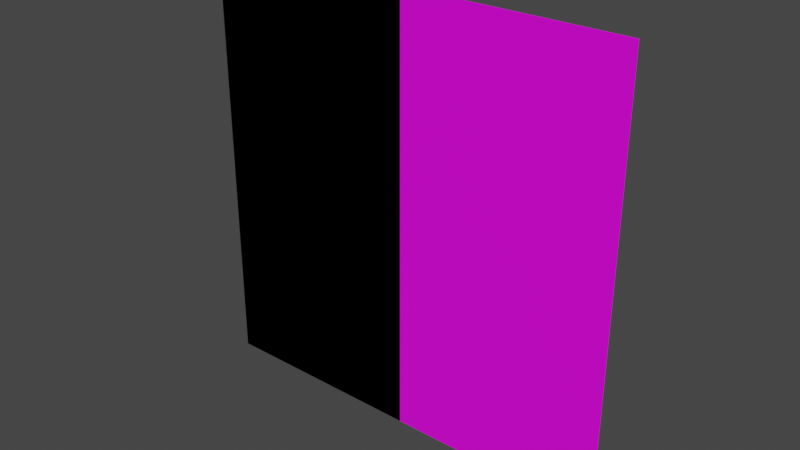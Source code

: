 # Source: AdvertisementPlane.blend  (saved by Blender 3.0.42; exported with 4.5.12 LTS)
import bpy
from mathutils import Matrix  # noqa: F401  (used for matrix-valued properties, if any)

bpy.ops.wm.read_factory_settings(use_empty=True)
scene = bpy.context.scene
scene.name = 'Scene'

# ---- images (referenced by path relative to the original .blend; pixels are not part of the script)
import os
ASSET_DIR = os.environ.get("B2B_ASSET_DIR", "")  # directory of the original .blend (textures are referenced by path, not embedded)
HERE = os.path.dirname(os.path.abspath(__file__))  # packed textures are extracted next to this script under _unpacked/

def load_image(name, relpath, width, height, colorspace="sRGB"):
    """Load a texture the original file referenced (path relative to the .blend, or extracted next to this script)."""
    p = next((c for c in (os.path.join(HERE, relpath), os.path.join(ASSET_DIR, relpath)) if relpath and os.path.exists(c)), "")
    if p:
        img = bpy.data.images.load(p, check_existing=True)
        img.name = name
    else:  # same state as the original file: an image datablock whose file is absent (Cycles renders it pink)
        img = bpy.data.images.new(name, width, height)
        img.source = "FILE"
        img.filepath = "//" + (relpath or name)
    img.colorspace_settings.name = colorspace
    return img
img_u_logo_black_rgb_png = load_image('U_Logo_Black_RGB.png', 'U_Logo_Black_RGB.png', 1024, 1024, 'sRGB')

# ---- materials (node trees are filled in below, after node groups)
mat_material = bpy.data.materials.new('Material')
mat_material.alpha_threshold = 0.0
mat_material.use_transparent_shadow = False
mat_material.line_color = (0.0, 0.0, 0.0, 1.0)

# ---- material node trees
mat_material.use_nodes = True; mat_material.node_tree.nodes.clear()
_N = mat_material.node_tree.nodes; _L = mat_material.node_tree.links
n0 = _N.new('ShaderNodeOutputMaterial'); n0.name = 'Material Output'; n0.location = (300, 300)
n1 = _N.new('ShaderNodeBsdfPrincipled'); n1.name = 'Principled BSDF'; n1.location = (10, 300)
n1.distribution = 'GGX'
n1.subsurface_method = 'RANDOM_WALK_SKIN'
n1.inputs[2].default_value = 0.4
n1.inputs[3].default_value = 1.45
n1.inputs[27].default_value = (0.0, 0.0, 0.0, 1.0)
n1.inputs[28].default_value = 1.0
n2 = _N.new('ShaderNodeTexImage'); n2.name = '画像テクスチャ'; n2.location = (-180, 260)
n2.image = img_u_logo_black_rgb_png
_L.new(n1.outputs[0], n0.inputs[0])
_L.new(n2.outputs[0], n1.inputs[0])
n0.is_active_output = True

# ---- world
world_world = bpy.data.worlds.new('World'); scene.world = world_world
world_world.use_nodes = True; world_world.node_tree.nodes.clear()
_N = world_world.node_tree.nodes; _L = world_world.node_tree.links
n0 = _N.new('ShaderNodeOutputWorld'); n0.name = 'World Output'; n0.location = (300, 300)
n1 = _N.new('ShaderNodeBackground'); n1.name = 'Background'; n1.location = (10, 300)
n1.inputs[0].default_value = (0.05088, 0.05088, 0.05088, 1.0)
_L.new(n1.outputs[0], n0.inputs[0])
n0.is_active_output = True
world_world.color = (0.05088, 0.05088, 0.05088)
world_world.use_sun_shadow = False
world_world.sun_shadow_jitter_overblur = 0.0

# ---- meshes
me_advertisementcube = bpy.data.meshes.new('AdvertisementCube')
me_advertisementcube.from_pydata([(-0.5, -5.96e-08, -0.5), (-0.5, -5.96e-08, 0.5), (0.5, 5.96e-08, -0.5), (0.5, 5.96e-08, 0.5), (-0.5, 0.0, 0.5), (-0.5, 0.0, -0.5), (0.5, 0.0, 0.5), (0.5, 0.0, -0.5)], [], [(0, 1, 3, 2), (7, 6, 4, 5)])
me_advertisementcube.polygons.foreach_set('material_index', [0, 1])
_uv = me_advertisementcube.uv_layers.new(name='UVMap')
_uv.uv.foreach_set('vector', [1.0, 0.0, 1.0, 1.0, 0.0, 1.0, 0.0, 0.0, 1.0, 0.0, 1.0, 1.0, 0.0, 1.0, 0.0, 0.0])
_ca = me_advertisementcube.color_attributes.new('色', 'BYTE_COLOR', 'CORNER')
_ca.data.foreach_set('color', [1.0, 1.0, 1.0, 1.0, 1.0, 1.0, 1.0, 1.0, 1.0, 1.0, 1.0, 1.0, 1.0, 1.0, 1.0, 1.0, 1.0, 1.0, 1.0, 1.0, 1.0, 1.0, 1.0, 1.0, 1.0, 1.0, 1.0, 1.0, 1.0, 1.0, 1.0, 1.0])
me_advertisementcube.materials.append(None)
me_advertisementcube.materials.append(mat_material)
me_advertisementcube.use_remesh_preserve_volume = False
me_advertisementcube.use_remesh_preserve_attributes = False
me_advertisementcube.use_mirror_vertex_groups = False
me_advertisementcube.update()

# ---- objects
ob_advertisementcube = bpy.data.objects.new('AdvertisementCube', me_advertisementcube)

# ---- transforms, parenting, visibility, modifiers, constraints
ob_advertisementcube.location = (0.0, 0.0, 0.0)
ob_advertisementcube.scale = (0.5, 0.5, 0.5)
ob_advertisementcube.lock_rotations_4d = False
ob_advertisementcube.empty_display_type = 'ARROWS'
ob_advertisementcube.lineart.crease_threshold = 0.0

# ---- collection membership
scene.collection.objects.link(ob_advertisementcube)

# ---- scene / render settings (as saved in the file)
scene.frame_start = 1; scene.frame_end = 250; scene.frame_set(1)
scene.render.engine = 'BLENDER_EEVEE_NEXT'
scene.cycles.sampling_pattern = 'TABULATED_SOBOL'
scene.cycles.use_light_tree = False
scene.view_settings.view_transform = 'Filmic'
bpy.context.view_layer.update()

# ---- added for rendering (the .blend has no active camera and no usable light): camera, sun
cam_auto = bpy.data.cameras.new('AutoCamera')
cam_auto.lens = 50.0
cam_auto.sensor_width = 36.0
cam_auto.clip_end = 1000.0
ob_auto_camera = bpy.data.objects.new('AutoCamera', cam_auto)
scene.collection.objects.link(ob_auto_camera)
ob_auto_camera.location = (0.654233, -0.785079, 0.523386)
ob_auto_camera.rotation_euler = (1.09748, -7.21219e-08, 0.694738)
scene.camera = ob_auto_camera
light_auto_sun = bpy.data.lights.new('AutoSun', 'SUN')
light_auto_sun.energy = 3.0
light_auto_sun.angle = 0.0523599
ob_auto_sun = bpy.data.objects.new('AutoSun', light_auto_sun)
scene.collection.objects.link(ob_auto_sun)
ob_auto_sun.rotation_euler = (0.872665, 0.174533, 0.523599)
bpy.context.view_layer.update()
